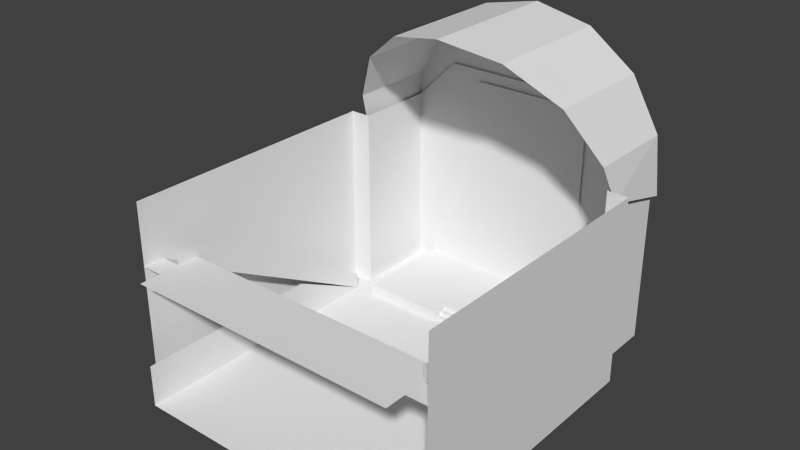 # Source: ChurchOfHelix_2.blend  (saved by Blender 2.71.0; exported with 4.5.12 LTS)
import bpy
from mathutils import Matrix  # noqa: F401  (used for matrix-valued properties, if any)

bpy.ops.wm.read_factory_settings(use_empty=True)
scene = bpy.context.scene
scene.name = 'Scene'

# ---- collections
col_collection_1 = bpy.data.collections.new('Collection 1'); scene.collection.children.link(col_collection_1)

# ---- materials (node trees are filled in below, after node groups)
mat_material = bpy.data.materials.new('Material')
mat_material.alpha_threshold = 0.0
mat_material.use_transparent_shadow = False
mat_material.roughness = 0.5
mat_material.line_color = (0.0, 0.0, 0.0, 1.0)

# ---- material node trees

# ---- world
world_world = bpy.data.worlds.new('World'); scene.world = world_world
world_world.color = (0.05088, 0.05088, 0.05088)
world_world.use_sun_shadow = False
world_world.sun_shadow_jitter_overblur = 0.0
world_world.cycles.sampling_method = 'MANUAL'
world_world.cycles.sample_map_resolution = 256

# ---- meshes
me_plane_006 = bpy.data.meshes.new('Plane.006')
me_plane_006.from_pydata([(-0.5, 9.08, 14.87), (-0.5, 1.817, 14.87), (2.27, 9.08, 14.28), (2.27, 2.463, 14.28), (4.561, 9.08, 12.62), (4.561, 3.515, 12.62), (5.977, 9.08, 10.16), (5.977, 4.576, 10.16), (6.273, 9.08, 7.348), (6.273, 5.278, 8.364), (-7.273, 9.08, 7.348), (-7.273, 5.278, 8.364), (-6.977, 9.08, 10.16), (-6.977, 4.576, 10.16), (-5.561, 9.08, 12.62), (-5.561, 3.515, 12.62), (-3.27, 9.08, 14.28), (-3.27, 2.463, 14.28), (-0.5, 9.08, 10.57)], [], [(0, 2, 3, 1), (2, 4, 5, 3), (4, 6, 7, 5), (6, 8, 9, 7), (10, 12, 13, 11), (12, 14, 15, 13), (16, 0, 1, 17), (14, 16, 17, 15), (18, 12, 10), (4, 18, 6), (8, 6, 18), (12, 18, 14), (4, 2, 18), (16, 14, 18), (0, 16, 18), (2, 0, 18)])
_uv = me_plane_006.uv_layers.new(name='UVMap')
_uv.uv.foreach_set('vector', [6.075, -1.374, 6.075, -4.143, -0.5432, -4.143, -1.188, -1.374, 6.075, -2.143, 6.075, -4.434, 0.5097, -4.434, -0.5432, -2.143, 0.5803, 0.117, 0.5803, -2.335, -3.924, -2.335, -4.985, 0.117, 0.5803, 0.6646, 0.5803, -2.152, -3.222, -1.136, -3.924, 0.6646, 0.5803, 0.8484, 0.5803, 3.665, -3.924, 3.665, -3.222, 1.864, 0.5803, 0.6646, 0.5803, 3.117, -4.985, 3.117, -3.924, 0.6646, 6.075, -1.604, 6.075, -4.374, -1.188, -4.374, -0.5432, -1.604, 6.075, -2.313, 6.075, -4.604, -0.5432, -4.604, 0.5097, -2.313, 5.662e-07, 0.06695, -6.477, -0.3354, -6.773, -3.152, 0.06082, 0.117, -5.0, -1.933, 1.477, -2.335, 0.7727, 0.8484, 0.4767, 3.665, -6.0, 4.067, 0.5233, 0.6646, 7.0, 1.067, 1.939, 3.117, 0.06082, 0.117, -2.23, 1.781, -5.0, -1.933, 0.2301, 0.7814, -2.061, -0.883, 3.0, -2.933, 0.0, 0.3702, -2.77, -0.2186, 5.662e-07, -3.933, 0.7699, 0.7814, -2.0, 1.37, -2.0, -2.933])
me_plane_006.use_remesh_preserve_volume = False
me_plane_006.use_remesh_preserve_attributes = False
me_plane_006.use_mirror_vertex_groups = False
me_plane_006.update()
me_plane_005 = bpy.data.meshes.new('Plane.005')
me_plane_005.from_pydata([(-7.002, -9.0, 2.235e-08), (5.998, -9.0, 2.235e-08), (-7.002, 9.0, 2.235e-08), (5.998, 9.0, 2.235e-08), (-7.002, 0.0, 2.235e-08), (5.998, 0.0, 2.235e-08), (-7.002, -5.0, 2.235e-08), (7.0, -8.0, 2.235e-08), (-5.0, 9.0, 0.0), (-7.002, 4.0, 2.235e-08), (5.998, -5.0, 2.235e-08), (4.0, 9.0, 0.0), (6.0, 5.0, 2.235e-08), (-7.0, 5.0, 2.235e-08), (-7.002, -9.0, 2.0), (5.998, -9.0, 2.0), (-7.002, 9.0, 9.0), (5.998, 9.0, 9.0), (-7.002, 0.0, 2.0), (5.998, 0.0, 2.0), (-7.002, -5.0, 2.0), (5.998, 4.0, 0.0), (-5.0, 9.0, 11.0), (7.0, -8.0, 9.0), (5.998, -5.0, 2.0), (4.0, 9.0, 11.0), (6.0, 5.0, 9.0), (-7.0, 5.0, 9.0), (7.0, 5.0, 2.235e-08), (7.0, 5.0, 9.0), (-8.0, 5.0, 2.235e-08), (-8.0, 5.0, 9.0), (-8.0, -8.0, 2.235e-08), (-8.0, -8.0, 9.0), (-3.5, 8.936, 0.461), (2.5, 8.936, 0.461), (-3.5, 8.936, 10.46), (2.5, 8.936, 10.46)], [], [(8, 11, 25, 22), (5, 10, 24, 19), (30, 31, 33, 32), (5, 19, 21), (6, 4, 18, 20), (11, 3, 17, 25), (10, 1, 15, 24), (13, 2, 16, 27), (2, 8, 22, 16), (3, 12, 26, 17), (0, 6, 20, 14), (26, 12, 28, 29), (13, 27, 31, 30), (4, 9, 18), (29, 28, 7, 23), (34, 35, 37, 36)])
_uv = me_plane_005.uv_layers.new(name='UVMap')
_uv.uv.foreach_set('vector', [0.5, 0.5, 9.5, 0.5, 9.5, 11.5, 0.5, 11.5, 0.5, 0.5, -4.5, 0.5, -4.5, 2.5, 0.5, 2.5, 0.5, 0.5, 0.5, 9.5, -12.5, 9.5, -12.5, 0.5, 0.5, 0.5, 0.5, 2.5, 4.5, 0.5, 0.5, 0.5, 5.5, 0.5, 5.5, 2.5, 0.5, 2.5, 0.5, 0.5, 2.498, 0.5, 2.498, 9.5, 0.5, 11.5, 0.5, 0.5, -3.5, 0.5, -3.5, 2.5, 0.5, 2.5, 0.5, 0.5, 4.5, 0.5, 4.5, 9.5, 0.5, 9.5, 0.4984, 0.5, 2.5, 0.5, 2.5, 11.5, 0.4984, 9.5, 0.5, 0.5, -3.5, 0.5, -3.5, 9.5, 0.5, 9.5, 0.5, 0.5, 4.5, 0.5, 4.5, 2.5, 0.5, 2.5, 0.5, 0.5, 0.5, -8.5, 1.5, -8.5, 1.5, 0.5, 0.5, 0.5, 0.5, 9.5, -0.5, 9.5, -0.5, 0.5, 0.5, 0.5, 4.5, 0.5, 0.5, 2.5, 0.5, 0.5, 0.5, -8.5, -12.5, -8.5, -12.5, 0.5, 0.0, 0.0, 1.0, 0.0, 1.0, 1.0, 0.0, 1.0])
me_plane_005.use_remesh_preserve_volume = False
me_plane_005.use_remesh_preserve_attributes = False
me_plane_005.use_mirror_vertex_groups = False
me_plane_005.update()
me_plane_004 = bpy.data.meshes.new('Plane.004')
me_plane_004.from_pydata([(5.998, 4.0, 2.235e-08), (-7.002, 4.0, 2.235e-08), (-8.002, 4.0, 2.235e-08), (6.998, 4.0, 2.235e-08), (5.998, -7.0, 6.0), (-7.002, -7.0, 6.0), (-8.002, -7.0, 6.0), (6.998, -7.0, 6.0), (5.998, 4.0, 0.8), (-7.002, 4.0, 0.8), (5.998, -7.0, 6.8), (-7.002, -7.0, 6.8)], [], [(3, 0, 4, 7), (1, 2, 6, 5), (1, 9, 11, 5), (4, 10, 8, 0)])
_uv = me_plane_004.uv_layers.new(name='UVMap')
_uv.uv.foreach_set('vector', [0.9906, -10.03, -0.009366, -10.03, -0.009366, 0.9688, 0.9906, 0.9688, 0.9906, -10.03, -0.009365, -10.03, -0.009365, 0.9688, 0.9906, 0.9688, 6.25, 0.0, 6.25, 1.0, -7.5, 1.0, -7.5, 0.0, -7.5, 0.0, -7.5, 1.0, 6.25, 1.0, 6.25, 0.0])
me_plane_004.use_remesh_preserve_volume = False
me_plane_004.use_remesh_preserve_attributes = False
me_plane_004.use_mirror_vertex_groups = False
me_plane_004.update()
me_plane_003 = bpy.data.meshes.new('Plane.003')
me_plane_003.from_pydata([(5.998, -7.0, 6.0), (-7.002, -7.0, 6.0), (-8.002, -7.0, 6.0), (6.998, -7.0, 6.0), (5.998, -8.0, 6.0), (-7.002, -8.0, 6.0), (-8.002, -8.0, 6.0), (6.998, -8.0, 6.0), (-7.0, -9.0, 6.0), (6.0, -9.0, 6.0), (-7.0, -6.0, 6.0), (6.0, -6.0, 6.0)], [], [(3, 0, 4, 7), (1, 2, 6, 5), (8, 9, 11, 10)])
_uv = me_plane_003.uv_layers.new(name='UVMap')
_uv.uv.foreach_set('vector', [0.9906, 0.9688, -0.009366, 0.9688, -0.009366, 0.9688, 0.9906, 0.9688, 0.9906, 0.9688, -0.009365, 0.9688, -0.009365, 0.9688, 0.9906, 0.9688, 0.5, 0.5, 13.5, 0.5, 13.5, 3.5, 0.5, 3.5])
me_plane_003.use_remesh_preserve_volume = False
me_plane_003.use_remesh_preserve_attributes = False
me_plane_003.use_mirror_vertex_groups = False
me_plane_003.update()
me_plane_002 = bpy.data.meshes.new('Plane.002')
me_plane_002.from_pydata([(-7.002, -9.0, 2.235e-08), (5.998, -9.0, 2.235e-08), (-7.002, 9.0, 2.235e-08), (5.998, 9.0, 2.235e-08), (-7.002, 0.0, 2.235e-08), (-0.5016, -9.0, 2.235e-08), (5.998, 0.0, 2.235e-08), (-7.002, -5.0, 2.235e-08), (1.0, -9.0, 2.235e-08), (5.998, 4.0, 2.235e-08), (-2.0, 9.0, 2.235e-08), (-7.002, 4.0, 2.235e-08), (-2.0, -9.0, 2.235e-08), (5.998, -5.0, 2.235e-08), (1.0, 9.0, 2.235e-08), (-2.0, 0.0, 2.235e-08), (1.0, 0.0, 2.235e-08), (1.0, 4.0, 2.235e-08), (-2.0, 4.0, 2.235e-08), (-2.0, -5.0, 2.235e-08), (1.0, -5.0, 2.235e-08), (1.0, -9.0, 2.235e-08), (-2.0, -9.0, 2.235e-08), (1.0, -9.0, 2.235e-08), (-2.0, -9.0, 2.235e-08), (1.0, -10.0, 2.235e-08), (-2.0, -10.0, 2.235e-08), (6.0, 5.0, 2.235e-08), (-7.0, 5.0, 2.235e-08), (1.0, 5.0, 2.235e-08), (-2.0, 5.0, 2.235e-08), (-8.002, 4.0, 2.235e-08), (-8.0, 5.0, 2.235e-08), (6.998, 4.0, 2.235e-08), (7.0, 5.0, 2.235e-08)], [], [(29, 27, 3, 14), (5, 8, 20, 19, 12), (8, 5, 12, 22, 21), (20, 13, 6, 16), (19, 20, 16, 15), (16, 6, 9, 17), (28, 30, 10, 2), (4, 15, 18, 11), (7, 19, 15, 4), (0, 12, 19, 7), (15, 16, 17, 18), (8, 1, 13, 20), (21, 22, 24, 23), (23, 24, 26, 25), (30, 29, 14, 10), (17, 29, 30, 18), (11, 18, 30, 28), (17, 9, 27, 29), (11, 28, 32, 31), (27, 9, 33, 34)])
_uv = me_plane_002.uv_layers.new(name='UVMap')
_uv.uv.foreach_set('vector', [0.5, 0.5, 5.5, 0.5, 5.498, 4.5, 0.5, 4.5, 0.9984, 0.5, 2.5, 0.5, 2.5, 4.5, -0.5, 4.5, -0.5, 0.5, 0.5, 0.5, -1.002, 0.5, -2.5, 0.5, -2.5, 0.5, 0.5, 0.5, 0.5, 0.5, 5.498, 0.5, 5.498, 5.5, 0.5, 5.5, 0.5, 0.5, 3.5, 0.5, 3.5, 5.5, 0.5, 5.5, 0.5, 0.5, 5.498, 0.5, 5.498, 4.5, 0.5, 4.5, 0.5, 0.5, 5.5, 0.5, 5.5, 4.5, 0.4984, 4.5, 0.4984, 0.5, 5.5, 0.5, 5.5, 4.5, 0.4984, 4.5, 0.4984, 0.5, 5.5, 0.5, 5.5, 5.5, 0.4984, 5.5, 0.4984, 0.5, 5.5, 0.5, 5.5, 4.5, 0.4984, 4.5, 0.5, 0.5, 3.5, 0.5, 3.5, 4.5, 0.5, 4.5, 0.5, 0.5, 5.498, 0.5, 5.498, 4.5, 0.5, 4.5, 0.5, 0.5, -2.5, 0.5, -2.5, 0.5, 0.5, 0.5, 0.5, 0.5, -2.5, 0.5, -2.5, -0.5, 0.5, -0.5, 0.5, 0.5, 3.5, 0.5, 3.5, 4.5, 0.5, 4.5, 0.5, 0.5, 0.5, 1.5, -2.5, 1.5, -2.5, 0.5, 0.4984, 0.5, 5.5, 0.5, 5.5, 1.5, 0.5, 1.5, 0.5, 0.5, 5.498, 0.5, 5.5, 1.5, 0.5, 1.5, 0.4984, 0.5, 0.5, 1.5, -0.5, 1.5, -0.5016, 0.5, 0.5, 0.5, 0.4984, -0.5, 1.498, -0.5, 1.5, 0.5])
me_plane_002.materials.append(mat_material)
me_plane_002.use_remesh_preserve_volume = False
me_plane_002.use_remesh_preserve_attributes = False
me_plane_002.use_mirror_vertex_groups = False
me_plane_002.update()
me_plane_001 = bpy.data.meshes.new('Plane.001')
me_plane_001.from_pydata([(-5.801, 8.8, 0.5), (4.799, 8.8, 0.5), (-2.2, 8.8, 0.5), (1.2, 8.8, 0.5), (1.0, 4.091, 0.0), (-2.0, 4.091, 0.0), (4.8, 5.2, 0.5), (-5.8, 5.2, 0.5), (1.2, 5.2, 0.5), (-2.2, 5.2, 0.5), (4.8, 4.2, 0.5), (-5.8, 4.2, 0.5), (1.2, 4.2, 0.5), (-2.2, 4.2, 0.5), (5.0, 5.2, 0.5), (4.999, 9.0, 0.5), (-2.2, 9.0, 0.5), (-6.001, 9.0, 0.5), (-6.0, 5.2, 0.5), (1.2, 9.0, 0.5), (1.0, 5.0, 0.5), (-2.0, 5.0, 0.5), (-2.0, 4.0, 0.5), (-6.0, 4.0, 0.5), (5.0, 4.0, 0.5), (1.0, 4.0, 0.5), (5.0, 5.2, 0.0), (4.999, 9.0, 0.0), (-6.001, 9.0, 0.0), (-6.0, 5.2, 0.0), (1.0, 5.0, 0.0), (-2.0, 5.0, 0.0), (-2.0, 4.0, 0.0), (-6.0, 4.0, 0.0), (5.0, 4.0, 0.0), (1.0, 4.0, 0.0), (1.0, 4.394, 0.3223), (-2.0, 4.394, 0.3223), (1.0, 4.711, 0.4903), (-2.0, 4.711, 0.4903), (1.0, 4.101, 0.1602), (-2.0, 4.101, 0.1602), (1.0, 4.386, 0.1629), (-2.0, 4.386, 0.1629), (1.0, 4.699, 0.329), (-2.0, 4.699, 0.329)], [], [(8, 6, 1, 3), (7, 9, 2, 0), (9, 8, 3, 2), (38, 20, 21, 39), (6, 8, 12, 10), (9, 7, 11, 13), (1, 6, 14, 15), (0, 2, 16, 17), (7, 0, 17, 18), (3, 1, 15, 19), (2, 3, 19, 16), (8, 9, 21, 20), (13, 11, 23, 22), (10, 12, 25, 24), (6, 10, 24, 14), (12, 8, 20, 25), (9, 13, 22, 21), (11, 7, 18, 23), (23, 18, 29, 33), (21, 22, 32, 31), (25, 20, 30, 35), (14, 24, 34, 26), (24, 25, 35, 34), (22, 23, 33, 32), (18, 17, 28, 29), (15, 14, 26, 27), (42, 36, 37, 43), (44, 38, 39, 45), (4, 40, 41, 5), (40, 42, 43, 41), (36, 44, 45, 37)])
_uv = me_plane_001.uv_layers.new(name='UVMap')
_uv.uv.foreach_set('vector', [0.0738, 0.0738, 0.9262, 0.0738, 0.9262, 0.9262, 0.0738, 0.9262, 0.0738, 0.0738, 0.9262, 0.0738, 0.9262, 0.9262, 0.0738, 0.9262, 0.0738, 0.0738, 0.9262, 0.0738, 0.9262, 0.9262, 0.0738, 0.9262, 0.4222, 2.485, 0.4222, 3.035, 0.9995, 3.035, 0.9995, 2.485, 0.0738, 0.0738, 0.9262, 0.0738, 0.9262, 0.9262, 0.0738, 0.9262, 0.0738, 0.0738, 0.9262, 0.0738, 0.9262, 0.9262, 0.0738, 0.9262, 0.9301, 0.9328, 0.9304, 0.2538, 0.996, 0.239, 0.9957, 0.9984, 0.0609, 0.9376, 0.9293, 0.9376, 0.929, 0.9968, 0.001723, 0.9968, 0.06115, 0.3119, 0.0609, 0.9376, 0.001723, 0.9968, 0.002005, 0.3021, 0.2569, 0.9328, 0.9301, 0.9328, 0.9957, 0.9984, 0.2424, 0.9984, 0.07991, 0.9383, 0.9202, 0.9383, 0.9202, 0.9975, 0.07991, 0.9975, 0.6545, 0.1091, 0.3455, 0.1091, 0.3637, 0.09095, 0.6364, 0.09095, 0.9357, 0.0619, 0.06115, 0.0619, 0.002005, 0.002714, 0.9949, 0.002716, 0.9304, 0.06671, 0.06531, 0.0667, -0.0003074, 0.001058, 0.996, 0.001062, 0.9304, 0.2538, 0.9304, 0.06671, 0.996, 0.001062, 0.996, 0.239, 0.06531, 0.0667, 0.06525, 0.2538, -0.0003084, 0.1994, -0.0003074, 0.001058, 0.9357, 0.3119, 0.9357, 0.0619, 0.9949, 0.002716, 0.9949, 0.2656, 0.06115, 0.0619, 0.06115, 0.3119, 0.002005, 0.3021, 0.002005, 0.002714, 0.5, 0.9961, 1.7, 0.9961, 1.7, -0.003937, 0.5, -0.003937, 0.5, 0.9961, -0.5, 0.9961, -0.5, -0.003937, 0.5, -0.003937, 0.5, 0.9961, 1.5, 0.9961, 1.5, -0.003937, 0.5, -0.003937, 0.7, 0.9961, -0.5, 0.9961, -0.5, -0.003937, 0.7, -0.003937, 0.5003, 0.9961, -3.5, 0.9961, -3.5, -0.003937, 0.5003, -0.003937, 0.5003, 0.9961, -3.5, 0.9961, -3.5, -0.003937, 0.5003, -0.003937, 0.7, 0.9961, 4.5, 0.9961, 4.5, -0.003937, 0.7, -0.003937, 0.5, 0.9961, -3.3, 0.9961, -3.3, -0.003937, 0.5, -0.003937, 0.4222, 0.9944, 0.4222, 1.467, 0.9995, 1.467, 0.9995, 0.9944, 0.4222, 2.0, 0.4222, 2.485, 0.9995, 2.485, 0.9995, 2.0, 0.4222, 0.007813, 0.4222, 0.4855, 0.9995, 0.4855, 0.9995, 0.007813, 0.4222, 0.4855, 0.4222, 0.9944, 0.9995, 0.9944, 0.9995, 0.4855, 0.4222, 1.467, 0.4222, 2.0, 0.9995, 2.0, 0.9995, 1.467])
me_plane_001.use_remesh_preserve_volume = False
me_plane_001.use_remesh_preserve_attributes = False
me_plane_001.use_mirror_vertex_groups = False
me_plane_001.update()

# ---- objects
ob_roof = bpy.data.objects.new('Roof', me_plane_006)
ob_walls = bpy.data.objects.new('Walls', me_plane_005)
ob_side_stairs = bpy.data.objects.new('Side Stairs', me_plane_004)
ob_upperfloor = bpy.data.objects.new('UpperFloor', me_plane_003)
ob_floor = bpy.data.objects.new('Floor', me_plane_002)
ob_alter = bpy.data.objects.new('Alter', me_plane_001)

# ---- transforms, parenting, visibility, modifiers, constraints
ob_roof.location = (0.0, 0.0, 0.0)
ob_roof.lineart.crease_threshold = 0.0
ob_walls.location = (0.0, 0.0, 0.0)
ob_walls.lineart.crease_threshold = 0.0
ob_side_stairs.location = (0.0, 0.0, 0.0)
ob_side_stairs.lineart.crease_threshold = 0.0
ob_upperfloor.location = (0.0, 0.0, 0.0)
ob_upperfloor.lineart.crease_threshold = 0.0
ob_floor.location = (0.0, 0.0, 0.0)
ob_floor.lineart.crease_threshold = 0.0
ob_alter.location = (0.0, 0.0, 0.0)
ob_alter.lineart.crease_threshold = 0.0

# ---- collection membership
col_collection_1.objects.link(ob_roof)
col_collection_1.objects.link(ob_walls)
col_collection_1.objects.link(ob_side_stairs)
col_collection_1.objects.link(ob_upperfloor)
col_collection_1.objects.link(ob_floor)
col_collection_1.objects.link(ob_alter)

# ---- scene / render settings (as saved in the file)
scene.frame_start = 1; scene.frame_end = 250; scene.frame_set(1)
scene.render.engine = 'BLENDER_EEVEE_NEXT'
scene.render.resolution_percentage = 50
scene.render.dither_intensity = 0.0
scene.cycles.use_denoising = False
scene.cycles.samples = 10
scene.cycles.sampling_pattern = 'TABULATED_SOBOL'
scene.cycles.light_sampling_threshold = 0.0
scene.cycles.use_adaptive_sampling = False
scene.cycles.use_light_tree = False
scene.cycles.blur_glossy = 0.0
scene.cycles.volume_bounces = 1
scene.cycles.pixel_filter_type = 'GAUSSIAN'
scene.cycles.sample_clamp_indirect = 0.0
scene.view_settings.view_transform = 'Standard'
bpy.context.view_layer.update()

# ---- added for rendering (the .blend has no active camera and no usable light): camera, sun
cam_auto = bpy.data.cameras.new('AutoCamera')
cam_auto.lens = 50.0
cam_auto.sensor_width = 36.0
cam_auto.clip_end = 1000.0
ob_auto_camera = bpy.data.objects.new('AutoCamera', cam_auto)
scene.collection.objects.link(ob_auto_camera)
ob_auto_camera.location = (25.8353, -32.0631, 28.504)
ob_auto_camera.rotation_euler = (1.09748, -7.21219e-08, 0.694738)
scene.camera = ob_auto_camera
light_auto_sun = bpy.data.lights.new('AutoSun', 'SUN')
light_auto_sun.energy = 3.0
light_auto_sun.angle = 0.0523599
ob_auto_sun = bpy.data.objects.new('AutoSun', light_auto_sun)
scene.collection.objects.link(ob_auto_sun)
ob_auto_sun.rotation_euler = (0.872665, 0.174533, 0.523599)
bpy.context.view_layer.update()
